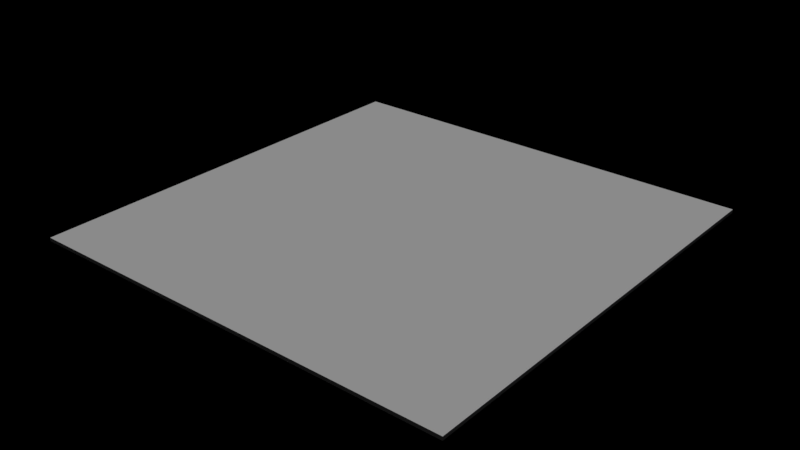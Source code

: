 # Source: floor.blend  (saved by Blender 2.78.0; exported with 4.5.12 LTS)
import bpy
from mathutils import Matrix  # noqa: F401  (used for matrix-valued properties, if any)

bpy.ops.wm.read_factory_settings(use_empty=True)
scene = bpy.context.scene
scene.name = 'Scene'

# ---- collections
col_collection_1 = bpy.data.collections.new('Collection 1'); scene.collection.children.link(col_collection_1)

# ---- materials (node trees are filled in below, after node groups)
mat_floor = bpy.data.materials.new('Floor')
mat_floor.alpha_threshold = 0.0
mat_floor.use_transparent_shadow = False
mat_floor.roughness = 0.5
mat_ceiling = bpy.data.materials.new('Ceiling')
mat_ceiling.alpha_threshold = 0.0
mat_ceiling.use_transparent_shadow = False
mat_ceiling.roughness = 0.5

# ---- material node trees

# ---- lights
light_hemi_002 = bpy.data.lights.new('Hemi.002', 'SUN')
light_hemi_002.transmission_factor = 0.0
light_hemi_002.angle = 0.1993
light_hemi_002.energy = 1.0
light_hemi_002.shadow_buffer_clip_start = 0.5
light_hemi_002.shadow_soft_size = 0.1
light_hemi_002.shadow_cascade_max_distance = 1000.0

# ---- meshes
me_plane = bpy.data.meshes.new('Plane')
me_plane.from_pydata([(-1.017, -1.017, 0.0), (-1.017, -1.017, 0.01667), (-1.017, 1.017, 0.0), (-1.017, 1.017, 0.01667), (1.017, -1.017, 0.0), (1.017, -1.017, 0.01667), (1.017, 1.017, 0.0), (1.017, 1.017, 0.01667)], [], [(0, 1, 3, 2), (2, 3, 7, 6), (6, 7, 5, 4), (4, 5, 1, 0), (2, 6, 4, 0), (7, 3, 1, 5)])
me_plane.polygons.foreach_set('material_index', [1, 1, 1, 1, 1, 0])
_uv = me_plane.uv_layers.new(name='UVMap')
_uv.uv.foreach_set('vector', [-2.398, -2.398, -2.397, -2.499, 3.399, -2.499, 3.398, -2.398, 3.398, -2.398, 3.499, -2.397, 3.499, 3.399, 3.398, 3.398, 3.398, 3.398, 3.397, 3.499, -2.399, 3.499, -2.398, 3.398, -2.398, 3.398, -2.499, 3.397, -2.499, -2.399, -2.398, -2.398, 3.398, -2.398, 3.398, 3.398, -2.398, 3.398, -2.398, -2.398, 3.499, 3.499, -2.499, 3.499, -2.499, -2.499, 3.499, -2.499])
me_plane.materials.append(mat_floor)
me_plane.materials.append(mat_ceiling)
me_plane.use_remesh_preserve_volume = False
me_plane.use_remesh_preserve_attributes = False
me_plane.use_mirror_vertex_groups = False
me_plane.update()

# ---- objects
ob_hemi = bpy.data.objects.new('Hemi', light_hemi_002)
ob_floor = bpy.data.objects.new('Floor', me_plane)

# ---- transforms, parenting, visibility, modifiers, constraints
ob_hemi.location = (-5.006, 2.125, 2.071)
ob_hemi.lineart.crease_threshold = 0.0
ob_floor.location = (0.0, 1.192e-07, 0.0)
ob_floor.scale = (3.0, 3.0, 3.0)
ob_floor.lineart.crease_threshold = 0.0

# ---- collection membership
col_collection_1.objects.link(ob_hemi)
col_collection_1.objects.link(ob_floor)

# ---- scene / render settings (as saved in the file)
scene.frame_start = 1; scene.frame_end = 250; scene.frame_set(1)
scene.render.engine = 'BLENDER_EEVEE_NEXT'
scene.render.resolution_percentage = 50
scene.render.dither_intensity = 0.0
scene.cycles.use_denoising = False
scene.cycles.samples = 128
scene.cycles.sampling_pattern = 'TABULATED_SOBOL'
scene.cycles.light_sampling_threshold = 0.0
scene.cycles.use_adaptive_sampling = False
scene.cycles.use_light_tree = False
scene.cycles.blur_glossy = 0.0
scene.cycles.sample_clamp_indirect = 0.0
scene.view_settings.view_transform = 'Standard'
bpy.context.view_layer.update()

# ---- added for rendering (the .blend has no active camera): camera
cam_auto = bpy.data.cameras.new('AutoCamera')
cam_auto.lens = 50.0
cam_auto.sensor_width = 36.0
cam_auto.clip_end = 1000.0
ob_auto_camera = bpy.data.objects.new('AutoCamera', cam_auto)
scene.collection.objects.link(ob_auto_camera)
ob_auto_camera.location = (7.98177, -9.57813, 6.41042)
ob_auto_camera.rotation_euler = (1.09748, -7.21219e-08, 0.694738)
scene.camera = ob_auto_camera
bpy.context.view_layer.update()
